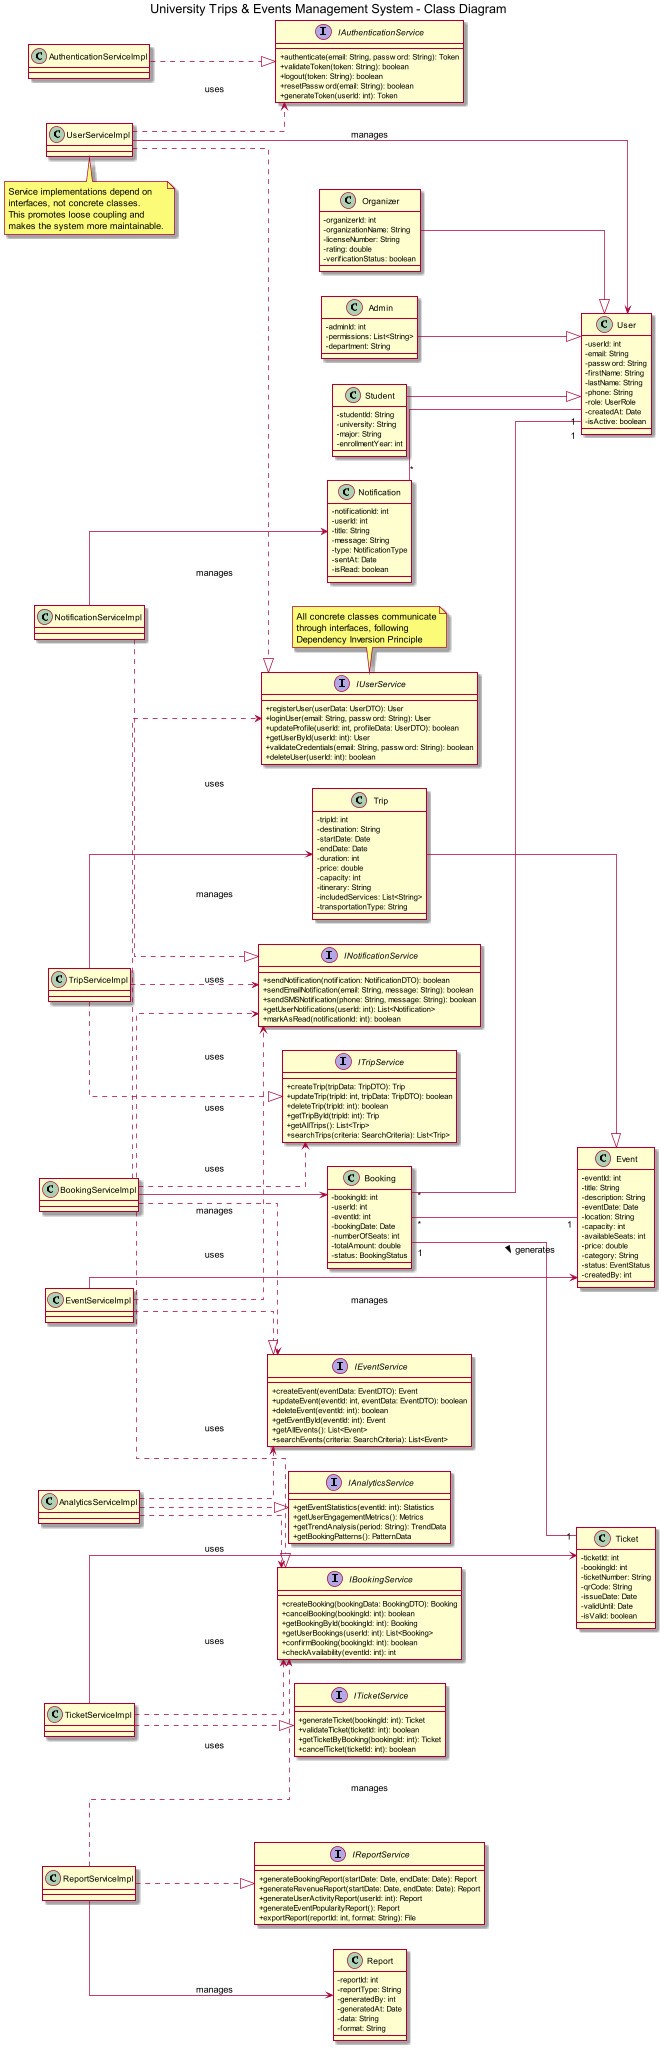

The diagram above was rendered by PlantUML. Its source (embedded in the PNG):
@startuml
scale 0.7
left to right direction

title University Trips & Events Management System - Class Diagram
skinparam classAttributeIconSize 0
skinparam linetype ortho

' ==================== INTERFACES ====================

interface IUserService {
  +registerUser(userData: UserDTO): User
  +loginUser(email: String, password: String): User
  +updateProfile(userId: int, profileData: UserDTO): boolean
  +getUserById(userId: int): User
  +validateCredentials(email: String, password: String): boolean
  +deleteUser(userId: int): boolean
}

interface IAuthenticationService {
  +authenticate(email: String, password: String): Token
  +validateToken(token: String): boolean
  +logout(token: String): boolean
  +resetPassword(email: String): boolean
  +generateToken(userId: int): Token
}

interface IEventService {
  +createEvent(eventData: EventDTO): Event
  +updateEvent(eventId: int, eventData: EventDTO): boolean
  +deleteEvent(eventId: int): boolean
  +getEventById(eventId: int): Event
  +getAllEvents(): List<Event>
  +searchEvents(criteria: SearchCriteria): List<Event>
}

interface ITripService {
  +createTrip(tripData: TripDTO): Trip
  +updateTrip(tripId: int, tripData: TripDTO): boolean
  +deleteTrip(tripId: int): boolean
  +getTripById(tripId: int): Trip
  +getAllTrips(): List<Trip>
  +searchTrips(criteria: SearchCriteria): List<Trip>
}

interface IBookingService {
  +createBooking(bookingData: BookingDTO): Booking
  +cancelBooking(bookingId: int): boolean
  +getBookingById(bookingId: int): Booking
  +getUserBookings(userId: int): List<Booking>
  +confirmBooking(bookingId: int): boolean
  +checkAvailability(eventId: int): int
}

interface ITicketService {
  +generateTicket(bookingId: int): Ticket
  +validateTicket(ticketId: int): boolean
  +getTicketByBooking(bookingId: int): Ticket
  +cancelTicket(ticketId: int): boolean
}

interface INotificationService {
  +sendNotification(notification: NotificationDTO): boolean
  +sendEmailNotification(email: String, message: String): boolean
  +sendSMSNotification(phone: String, message: String): boolean
  +getUserNotifications(userId: int): List<Notification>
  +markAsRead(notificationId: int): boolean
}

interface IReportService {
  +generateBookingReport(startDate: Date, endDate: Date): Report
  +generateRevenueReport(startDate: Date, endDate: Date): Report
  +generateUserActivityReport(userId: int): Report
  +generateEventPopularityReport(): Report
  +exportReport(reportId: int, format: String): File
}

interface IAnalyticsService {
  +getEventStatistics(eventId: int): Statistics
  +getUserEngagementMetrics(): Metrics
  +getTrendAnalysis(period: String): TrendData
  +getBookingPatterns(): PatternData
}

' ==================== CONCRETE CLASSES ====================

class User {
  -userId: int
  -email: String
  -password: String
  -firstName: String
  -lastName: String
  -phone: String
  -role: UserRole
  -createdAt: Date
  -isActive: boolean
}

class Student {
  -studentId: String
  -university: String
  -major: String
  -enrollmentYear: int
}

class Organizer {
  -organizerId: int
  -organizationName: String
  -licenseNumber: String
  -rating: double
  -verificationStatus: boolean
}

class Admin {
  -adminId: int
  -permissions: List<String>
  -department: String
}

class Event {
  -eventId: int
  -title: String
  -description: String
  -eventDate: Date
  -location: String
  -capacity: int
  -availableSeats: int
  -price: double
  -category: String
  -status: EventStatus
  -createdBy: int
}

class Trip {
  -tripId: int
  -destination: String
  -startDate: Date
  -endDate: Date
  -duration: int
  -price: double
  -capacity: int
  -itinerary: String
  -includedServices: List<String>
  -transportationType: String
}

class Booking {
  -bookingId: int
  -userId: int
  -eventId: int
  -bookingDate: Date
  -numberOfSeats: int
  -totalAmount: double
  -status: BookingStatus
}

class Ticket {
  -ticketId: int
  -bookingId: int
  -ticketNumber: String
  -qrCode: String
  -issueDate: Date
  -validUntil: Date
  -isValid: boolean
}

class Notification {
  -notificationId: int
  -userId: int
  -title: String
  -message: String
  -type: NotificationType
  -sentAt: Date
  -isRead: boolean
}

class Report {
  -reportId: int
  -reportType: String
  -generatedBy: int
  -generatedAt: Date
  -data: String
  -format: String
}

' ==================== SERVICE IMPLEMENTATIONS ====================

class UserServiceImpl {
}

class AuthenticationServiceImpl {
}

class EventServiceImpl {
}

class TripServiceImpl {
}

class BookingServiceImpl {
}

class TicketServiceImpl {
}

class NotificationServiceImpl {
}

class ReportServiceImpl {
}

class AnalyticsServiceImpl {
}

' ==================== RELATIONSHIPS ====================

' Service Implementations implement Interfaces
UserServiceImpl ..|> IUserService
AuthenticationServiceImpl ..|> IAuthenticationService
EventServiceImpl ..|> IEventService
TripServiceImpl ..|> ITripService
BookingServiceImpl ..|> IBookingService
TicketServiceImpl ..|> ITicketService
NotificationServiceImpl ..|> INotificationService
ReportServiceImpl ..|> IReportService
AnalyticsServiceImpl ..|> IAnalyticsService

' Service Implementations depend on Interfaces (not concrete classes)
UserServiceImpl ..> IAuthenticationService : uses
BookingServiceImpl ..> IEventService : uses
BookingServiceImpl ..> ITripService : uses
BookingServiceImpl ..> IUserService : uses
BookingServiceImpl ..> INotificationService : uses
TicketServiceImpl ..> IBookingService : uses
EventServiceImpl ..> INotificationService : uses
TripServiceImpl ..> INotificationService : uses
ReportServiceImpl ..> IBookingService : uses
AnalyticsServiceImpl ..> IEventService : uses
AnalyticsServiceImpl ..> IBookingService : uses

' Inheritance relationships
Student --|> User
Organizer --|> User
Admin --|> User
Trip --|> Event

' Service Implementations work with Entity classes
UserServiceImpl --> User : manages
EventServiceImpl --> Event : manages
TripServiceImpl --> Trip : manages
BookingServiceImpl --> Booking : manages
TicketServiceImpl --> Ticket : manages
NotificationServiceImpl --> Notification : manages
ReportServiceImpl --> Report : manages

' Associations between entities
Booking "1" -- "1" Ticket : generates >
Booking "*" -- "1" User
Booking "*" -- "1" Event
Notification "*" -- "1" User

note top of IUserService
  All concrete classes communicate
  through interfaces, following
  Dependency Inversion Principle
end note

note bottom of UserServiceImpl
  Service implementations depend on
  interfaces, not concrete classes.
  This promotes loose coupling and
  makes the system more maintainable.
end note
@enduml